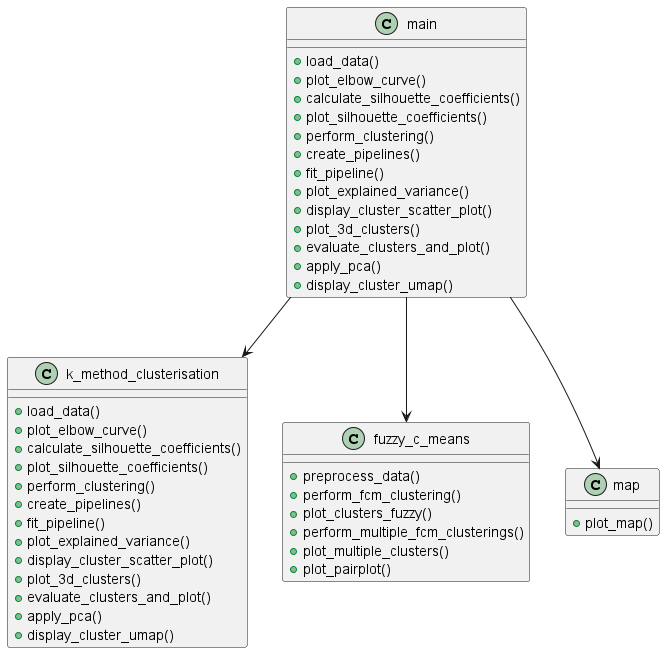

The diagram above was rendered by PlantUML. Its source (embedded in the PNG):
@startuml
class main {
  +load_data()
  +plot_elbow_curve()
  +calculate_silhouette_coefficients()
  +plot_silhouette_coefficients()
  +perform_clustering()
  +create_pipelines()
  +fit_pipeline()
  +plot_explained_variance()
  +display_cluster_scatter_plot()
  +plot_3d_clusters()
  +evaluate_clusters_and_plot()
  +apply_pca()
  +display_cluster_umap()
}

class k_method_clusterisation {
  +load_data()
  +plot_elbow_curve()
  +calculate_silhouette_coefficients()
  +plot_silhouette_coefficients()
  +perform_clustering()
  +create_pipelines()
  +fit_pipeline()
  +plot_explained_variance()
  +display_cluster_scatter_plot()
  +plot_3d_clusters()
  +evaluate_clusters_and_plot()
  +apply_pca()
  +display_cluster_umap()
}

class fuzzy_c_means {
  +preprocess_data()
  +perform_fcm_clustering()
  +plot_clusters_fuzzy()
  +perform_multiple_fcm_clusterings()
  +plot_multiple_clusters()
  +plot_pairplot()
}

class map {
  +plot_map()
}

main --> k_method_clusterisation
main --> fuzzy_c_means
main --> map
@enduml